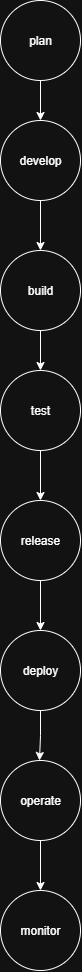

The diagram above was exported from draw.io. Its source (the exported page's mxGraphModel, read from the mxfile embedded in the PNG):
<mxGraphModel dx="1123" dy="644" grid="1" gridSize="10" guides="1" tooltips="1" connect="1" arrows="1" fold="1" page="1" pageScale="1" pageWidth="827" pageHeight="1169" math="0" shadow="0">
  <root>
    <mxCell id="0" />
    <mxCell id="1" parent="0" />
    <mxCell id="zHiCPoh8czIahFegDosB-5" value="" style="edgeStyle=orthogonalEdgeStyle;rounded=0;orthogonalLoop=1;jettySize=auto;html=1;" edge="1" parent="1" source="zHiCPoh8czIahFegDosB-1" target="zHiCPoh8czIahFegDosB-4">
      <mxGeometry relative="1" as="geometry" />
    </mxCell>
    <mxCell id="zHiCPoh8czIahFegDosB-1" value="develop" style="ellipse;whiteSpace=wrap;html=1;aspect=fixed;direction=south;" vertex="1" parent="1">
      <mxGeometry x="370" y="140" width="80" height="80" as="geometry" />
    </mxCell>
    <mxCell id="zHiCPoh8czIahFegDosB-3" value="" style="edgeStyle=orthogonalEdgeStyle;rounded=0;orthogonalLoop=1;jettySize=auto;html=1;" edge="1" parent="1" source="zHiCPoh8czIahFegDosB-2" target="zHiCPoh8czIahFegDosB-1">
      <mxGeometry relative="1" as="geometry" />
    </mxCell>
    <mxCell id="zHiCPoh8czIahFegDosB-2" value="plan" style="ellipse;whiteSpace=wrap;html=1;aspect=fixed;" vertex="1" parent="1">
      <mxGeometry x="370" y="20" width="80" height="80" as="geometry" />
    </mxCell>
    <mxCell id="zHiCPoh8czIahFegDosB-7" value="" style="edgeStyle=orthogonalEdgeStyle;rounded=0;orthogonalLoop=1;jettySize=auto;html=1;" edge="1" parent="1" source="zHiCPoh8czIahFegDosB-4" target="zHiCPoh8czIahFegDosB-6">
      <mxGeometry relative="1" as="geometry" />
    </mxCell>
    <mxCell id="zHiCPoh8czIahFegDosB-4" value="build" style="ellipse;whiteSpace=wrap;html=1;aspect=fixed;" vertex="1" parent="1">
      <mxGeometry x="370" y="270" width="80" height="80" as="geometry" />
    </mxCell>
    <mxCell id="zHiCPoh8czIahFegDosB-9" value="" style="edgeStyle=orthogonalEdgeStyle;rounded=0;orthogonalLoop=1;jettySize=auto;html=1;" edge="1" parent="1" source="zHiCPoh8czIahFegDosB-6" target="zHiCPoh8czIahFegDosB-8">
      <mxGeometry relative="1" as="geometry" />
    </mxCell>
    <mxCell id="zHiCPoh8czIahFegDosB-6" value="test" style="ellipse;whiteSpace=wrap;html=1;aspect=fixed;" vertex="1" parent="1">
      <mxGeometry x="370" y="390" width="80" height="80" as="geometry" />
    </mxCell>
    <mxCell id="zHiCPoh8czIahFegDosB-11" value="" style="edgeStyle=orthogonalEdgeStyle;rounded=0;orthogonalLoop=1;jettySize=auto;html=1;" edge="1" parent="1" source="zHiCPoh8czIahFegDosB-8" target="zHiCPoh8czIahFegDosB-10">
      <mxGeometry relative="1" as="geometry" />
    </mxCell>
    <mxCell id="zHiCPoh8czIahFegDosB-8" value="release" style="ellipse;whiteSpace=wrap;html=1;aspect=fixed;" vertex="1" parent="1">
      <mxGeometry x="370" y="520" width="80" height="80" as="geometry" />
    </mxCell>
    <mxCell id="zHiCPoh8czIahFegDosB-22" value="" style="edgeStyle=orthogonalEdgeStyle;rounded=0;orthogonalLoop=1;jettySize=auto;html=1;" edge="1" parent="1" source="zHiCPoh8czIahFegDosB-10">
      <mxGeometry relative="1" as="geometry">
        <mxPoint x="409" y="780" as="targetPoint" />
      </mxGeometry>
    </mxCell>
    <mxCell id="zHiCPoh8czIahFegDosB-10" value="deploy" style="ellipse;whiteSpace=wrap;html=1;aspect=fixed;" vertex="1" parent="1">
      <mxGeometry x="370" y="650" width="80" height="80" as="geometry" />
    </mxCell>
    <mxCell id="zHiCPoh8czIahFegDosB-20" value="monitor" style="ellipse;whiteSpace=wrap;html=1;aspect=fixed;" vertex="1" parent="1">
      <mxGeometry x="370" y="910" width="80" height="80" as="geometry" />
    </mxCell>
    <mxCell id="zHiCPoh8czIahFegDosB-25" value="" style="edgeStyle=orthogonalEdgeStyle;rounded=0;orthogonalLoop=1;jettySize=auto;html=1;" edge="1" parent="1" source="zHiCPoh8czIahFegDosB-23" target="zHiCPoh8czIahFegDosB-20">
      <mxGeometry relative="1" as="geometry" />
    </mxCell>
    <mxCell id="zHiCPoh8czIahFegDosB-23" value="operate" style="ellipse;whiteSpace=wrap;html=1;aspect=fixed;" vertex="1" parent="1">
      <mxGeometry x="370" y="780" width="80" height="80" as="geometry" />
    </mxCell>
  </root>
</mxGraphModel>